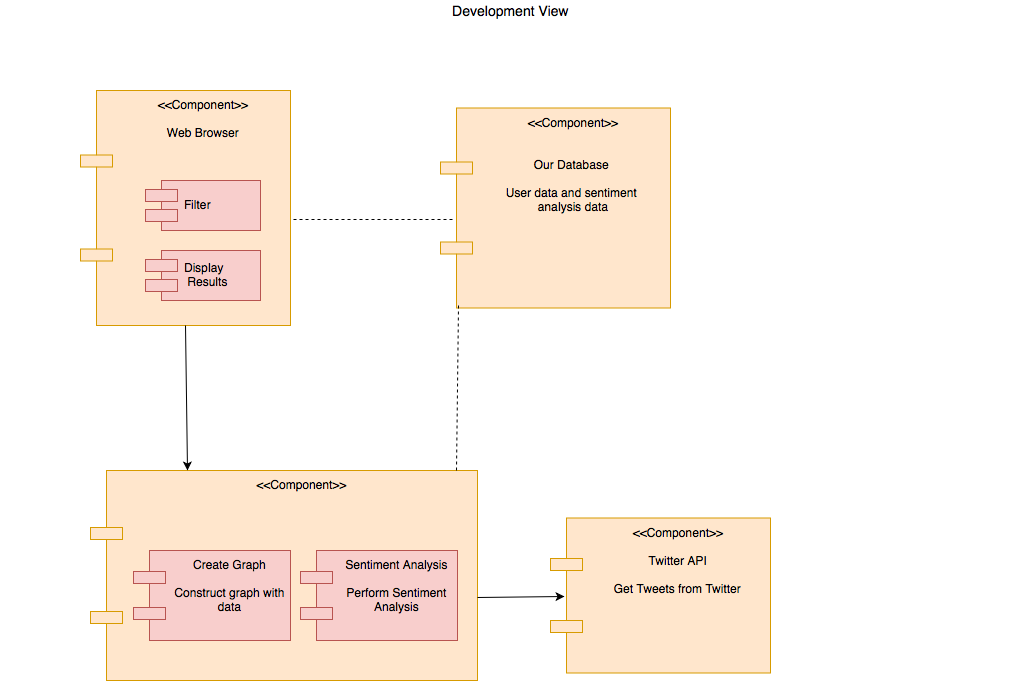

The diagram above was exported from draw.io. Its source (the exported page's mxGraphModel, read from the mxfile embedded in the PNG):
<mxGraphModel dx="1858" dy="473" grid="1" gridSize="10" guides="1" tooltips="1" connect="1" arrows="1" fold="1" page="1" pageScale="1" pageWidth="1100" pageHeight="850" background="#ffffff" math="0" shadow="0">
  <root>
    <mxCell id="0" />
    <mxCell id="1" parent="0" />
    <mxCell id="ekytwNnPmPnSDNQCpl2Y-5" value="&lt;&lt;Component&gt;&gt;&#10;&#10;Web Browser&#10;" style="shape=component;align=center;spacingLeft=36;verticalAlign=top;fillColor=#ffe6cc;strokeColor=#d79b00;" vertex="1" parent="1">
      <mxGeometry x="-880" y="110" width="210" height="235" as="geometry" />
    </mxCell>
    <mxCell id="7GQfrHI7z7fBjOYgBkCe-1" value="&lt;font style=&quot;font-size: 14px&quot;&gt;Development View&lt;/font&gt;" style="text;html=1;strokeColor=none;fillColor=none;align=center;verticalAlign=middle;whiteSpace=wrap;rounded=0;" parent="1" vertex="1">
      <mxGeometry x="-960" y="20" width="1020" height="20" as="geometry" />
    </mxCell>
    <mxCell id="7GQfrHI7z7fBjOYgBkCe-3" value="Display&#10; Results" style="shape=component;align=left;spacingLeft=36;fillColor=#f8cecc;strokeColor=#b85450;" parent="1" vertex="1">
      <mxGeometry x="-815" y="270" width="115" height="50" as="geometry" />
    </mxCell>
    <mxCell id="7GQfrHI7z7fBjOYgBkCe-5" value="&lt;&lt;Component&gt;&gt;&#10;&#10;&#10;Our Database &#10;&#10;User data and sentiment &#10;analysis data" style="shape=component;align=center;spacingLeft=36;verticalAlign=top;fillColor=#ffe6cc;strokeColor=#d79b00;" parent="1" vertex="1">
      <mxGeometry x="-520" y="127.5" width="230" height="200" as="geometry" />
    </mxCell>
    <mxCell id="ekytwNnPmPnSDNQCpl2Y-4" value="Filter" style="shape=component;align=left;spacingLeft=36;fillColor=#f8cecc;strokeColor=#b85450;" vertex="1" parent="1">
      <mxGeometry x="-815" y="200" width="115" height="50" as="geometry" />
    </mxCell>
    <mxCell id="ekytwNnPmPnSDNQCpl2Y-7" value="" style="endArrow=none;dashed=1;html=1;entryX=1.014;entryY=0.549;entryDx=0;entryDy=0;exitX=0.052;exitY=0.558;exitDx=0;exitDy=0;exitPerimeter=0;entryPerimeter=0;" edge="1" parent="1" source="7GQfrHI7z7fBjOYgBkCe-5" target="ekytwNnPmPnSDNQCpl2Y-5">
      <mxGeometry width="50" height="50" relative="1" as="geometry">
        <mxPoint x="-508" y="232" as="sourcePoint" />
        <mxPoint x="-670" y="232" as="targetPoint" />
      </mxGeometry>
    </mxCell>
    <mxCell id="ekytwNnPmPnSDNQCpl2Y-8" value="&lt;&lt;Component&gt;&gt;&#10;&#10;Twitter API&#10;&#10;Get Tweets from Twitter&#10;" style="shape=component;align=center;spacingLeft=36;verticalAlign=top;fillColor=#ffe6cc;strokeColor=#d79b00;" vertex="1" parent="1">
      <mxGeometry x="-410" y="537.5" width="220" height="155" as="geometry" />
    </mxCell>
    <mxCell id="ekytwNnPmPnSDNQCpl2Y-9" value="&lt;&lt;Component&gt;&gt;&#10;&#10;&#10;" style="shape=component;align=center;spacingLeft=36;verticalAlign=top;fillColor=#ffe6cc;strokeColor=#d79b00;" vertex="1" parent="1">
      <mxGeometry x="-870" y="490" width="387" height="210" as="geometry" />
    </mxCell>
    <mxCell id="ekytwNnPmPnSDNQCpl2Y-11" value="Create Graph&#10;&#10;Construct graph with &#10;data&#10;" style="shape=component;align=center;spacingLeft=36;verticalAlign=top;fillColor=#f8cecc;strokeColor=#b85450;" vertex="1" parent="1">
      <mxGeometry x="-827" y="570" width="157" height="90" as="geometry" />
    </mxCell>
    <mxCell id="ekytwNnPmPnSDNQCpl2Y-12" value="Sentiment Analysis&#10;&#10;Perform Sentiment &#10;Analysis&#10;" style="shape=component;align=center;spacingLeft=36;verticalAlign=top;fillColor=#f8cecc;strokeColor=#b85450;" vertex="1" parent="1">
      <mxGeometry x="-660" y="570" width="157" height="90" as="geometry" />
    </mxCell>
    <mxCell id="ekytwNnPmPnSDNQCpl2Y-13" value="" style="endArrow=classic;html=1;exitX=0.5;exitY=1;exitDx=0;exitDy=0;entryX=0.25;entryY=0;entryDx=0;entryDy=0;" edge="1" parent="1" source="ekytwNnPmPnSDNQCpl2Y-5" target="ekytwNnPmPnSDNQCpl2Y-9">
      <mxGeometry width="50" height="50" relative="1" as="geometry">
        <mxPoint x="-910" y="770" as="sourcePoint" />
        <mxPoint x="-860" y="720" as="targetPoint" />
      </mxGeometry>
    </mxCell>
    <mxCell id="ekytwNnPmPnSDNQCpl2Y-14" value="" style="endArrow=classic;html=1;exitX=1;exitY=0.605;exitDx=0;exitDy=0;entryX=0.064;entryY=0.506;entryDx=0;entryDy=0;exitPerimeter=0;entryPerimeter=0;" edge="1" parent="1" source="ekytwNnPmPnSDNQCpl2Y-9" target="ekytwNnPmPnSDNQCpl2Y-8">
      <mxGeometry width="50" height="50" relative="1" as="geometry">
        <mxPoint x="-930" y="990" as="sourcePoint" />
        <mxPoint x="-677" y="770" as="targetPoint" />
      </mxGeometry>
    </mxCell>
    <mxCell id="ekytwNnPmPnSDNQCpl2Y-15" value="" style="endArrow=none;dashed=1;html=1;exitX=0.078;exitY=0.988;exitDx=0;exitDy=0;exitPerimeter=0;entryX=0.946;entryY=0;entryDx=0;entryDy=0;entryPerimeter=0;" edge="1" parent="1" source="7GQfrHI7z7fBjOYgBkCe-5" target="ekytwNnPmPnSDNQCpl2Y-9">
      <mxGeometry width="50" height="50" relative="1" as="geometry">
        <mxPoint x="-930" y="770" as="sourcePoint" />
        <mxPoint x="-880" y="720" as="targetPoint" />
      </mxGeometry>
    </mxCell>
  </root>
</mxGraphModel>